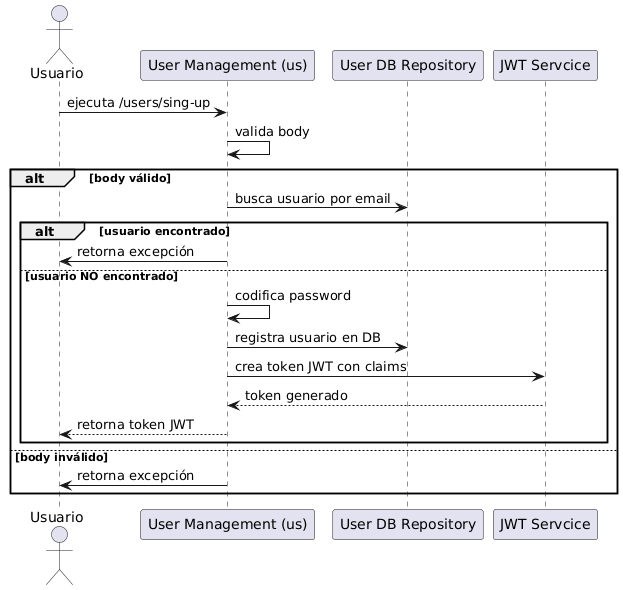

The diagram above was rendered by PlantUML. Its source (embedded in the PNG):
@startuml
actor Usuario
participant "User Management (us)" as US
participant "User DB Repository" as DB
participant "JWT Servcice" as JWT

Usuario -> US: ejecuta /users/sing-up
US -> US: valida body
alt body válido
    US -> DB: busca usuario por email
    alt usuario encontrado
        US -> Usuario: retorna excepción
    else usuario NO encontrado
        US -> US: codifica password
        US -> DB: registra usuario en DB
        US -> JWT: crea token JWT con claims
        JWT --> US: token generado
        US --> Usuario: retorna token JWT
    end
else body inválido
    US -> Usuario: retorna excepción
end
@enduml